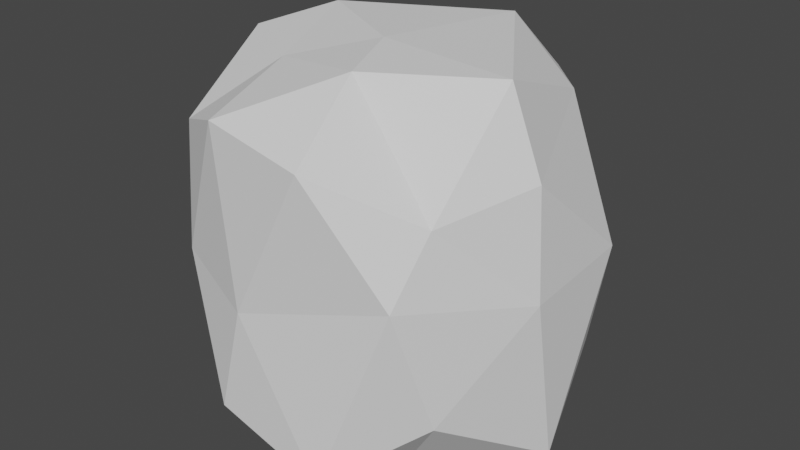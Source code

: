 # Source: boulder.blend  (saved by Blender 2.83.19; exported with 4.5.12 LTS)
import bpy
from mathutils import Matrix  # noqa: F401  (used for matrix-valued properties, if any)

bpy.ops.wm.read_factory_settings(use_empty=True)
scene = bpy.context.scene
scene.name = 'Scene'

# ---- collections
col_collection = bpy.data.collections.new('Collection'); scene.collection.children.link(col_collection)

# ---- world
world_world = bpy.data.worlds.new('World'); scene.world = world_world
world_world.use_nodes = True; world_world.node_tree.nodes.clear()
_N = world_world.node_tree.nodes; _L = world_world.node_tree.links
n0 = _N.new('ShaderNodeOutputWorld'); n0.name = 'World Output'; n0.location = (300, 300)
n1 = _N.new('ShaderNodeBackground'); n1.name = 'Background'; n1.location = (10, 300)
n1.inputs[0].default_value = (0.05088, 0.05088, 0.05088, 1.0)
_L.new(n1.outputs[0], n0.inputs[0])
n0.is_active_output = True
world_world.color = (0.05088, 0.05088, 0.05088)
world_world.use_sun_shadow = False
world_world.sun_shadow_jitter_overblur = 0.0

# ---- meshes
me_icosphere = bpy.data.meshes.new('Icosphere')
me_icosphere.from_pydata([(5.091e-33, 0.1033, -1.0), (0.7236, -0.62, -0.537), (-0.2764, -0.9539, -0.6807), (-0.9528, -0.1302, -0.4517), (-0.438, 0.9764, -0.5595), (0.782, 0.5661, -0.6223), (0.2764, -0.9584, 0.6807), (-0.7236, -0.647, 0.5684), (-0.7416, 0.5257, 0.5235), (0.2764, 0.9449, 0.6313), (0.9124, -0.1661, 0.5415), (-5.982e-18, -0.09429, 0.9731), (-0.1625, -0.6482, -0.9719), (0.4253, -0.4572, -0.9719), (0.2629, -0.9033, -0.9074), (0.9449, -3.499e-08, -0.9298), (0.4253, 0.5066, -0.9674), (-0.6963, -1.327e-08, -0.9494), (-0.6882, -0.5943, -0.5706), (-0.1625, 0.9041, -0.9719), (-0.9172, 0.5, -0.7547), (0.191, 0.9347, -0.409), (0.9511, -0.1788, -0.01796), (0.9511, 0.4257, 0.03143), (-0.1167, -0.9641, -0.1033), (0.6327, -0.809, 0.1033), (-0.9511, -0.3808, 0.1347), (-0.5878, -0.809, 0.0), (-0.5968, 0.7147, -0.1257), (-0.9511, 0.1743, 0.2155), (0.6462, 0.8719, -0.1796), (-0.00898, 1.0, 0.1212), (0.6882, -0.6122, 0.4315), (-0.2629, -0.9168, 0.7592), (-0.9135, 4.162e-08, 0.8355), (-0.4065, 0.9033, 0.6066), (0.6388, 0.5, 0.7143), (0.1625, -0.491, 0.9539), (0.7457, -0.1661, 0.9629), (-0.4253, -0.309, 0.8507), (-0.6498, 0.309, 0.936), (0.1625, 0.6975, 0.9449)], [], [(0, 13, 12), (1, 13, 15), (0, 12, 17), (0, 17, 19), (0, 19, 16), (1, 15, 22), (2, 14, 24), (3, 18, 26), (4, 20, 28), (5, 21, 30), (1, 22, 25), (2, 24, 27), (3, 26, 29), (4, 28, 31), (5, 30, 23), (6, 32, 37), (7, 33, 39), (8, 34, 40), (9, 35, 41), (10, 36, 38), (38, 41, 11), (38, 36, 41), (36, 9, 41), (41, 40, 11), (41, 35, 40), (35, 8, 40), (40, 39, 11), (40, 34, 39), (34, 7, 39), (39, 37, 11), (39, 33, 37), (33, 6, 37), (37, 38, 11), (37, 32, 38), (32, 10, 38), (23, 36, 10), (23, 30, 36), (30, 9, 36), (31, 35, 9), (31, 28, 35), (28, 8, 35), (29, 34, 8), (29, 26, 34), (26, 7, 34), (27, 33, 7), (27, 24, 33), (24, 6, 33), (25, 32, 6), (25, 22, 32), (22, 10, 32), (30, 31, 9), (30, 21, 31), (21, 4, 31), (28, 29, 8), (28, 20, 29), (20, 3, 29), (26, 27, 7), (26, 18, 27), (18, 2, 27), (24, 25, 6), (24, 14, 25), (14, 1, 25), (22, 23, 10), (22, 15, 23), (15, 5, 23), (16, 21, 5), (16, 19, 21), (19, 4, 21), (19, 20, 4), (19, 17, 20), (17, 3, 20), (17, 18, 3), (17, 12, 18), (12, 2, 18), (15, 16, 5), (15, 13, 16), (13, 0, 16), (12, 14, 2), (12, 13, 14), (13, 1, 14)])
_uv = me_icosphere.uv_layers.new(name='UVMap')
_uv.uv.foreach_set('vector', [0.8182, 0.0, 0.7727, 0.07873, 0.8636, 0.07873, 0.7273, 0.1575, 0.6818, 0.07873, 0.6364, 0.1575, 0.09091, 0.0, 0.04545, 0.07873, 0.1364, 0.07873, 0.2727, 0.0, 0.2273, 0.07873, 0.3182, 0.07873, 0.4545, 0.0, 0.4091, 0.07873, 0.5, 0.07873, 0.7273, 0.1575, 0.6364, 0.1575, 0.6818, 0.2362, 0.9091, 0.1575, 0.8182, 0.1575, 0.8636, 0.2362, 0.1818, 0.1575, 0.09091, 0.1575, 0.1364, 0.2362, 0.3636, 0.1575, 0.2727, 0.1575, 0.3182, 0.2362, 0.5455, 0.1575, 0.4545, 0.1575, 0.5, 0.2362, 0.7273, 0.1575, 0.6818, 0.2362, 0.7727, 0.2362, 0.9091, 0.1575, 0.8636, 0.2362, 0.9545, 0.2362, 0.1818, 0.1575, 0.1364, 0.2362, 0.2273, 0.2362, 0.3636, 0.1575, 0.3182, 0.2362, 0.4091, 0.2362, 0.5455, 0.1575, 0.5, 0.2362, 0.5909, 0.2362, 0.8182, 0.3149, 0.7273, 0.3149, 0.7727, 0.3937, 1.0, 0.3149, 0.9091, 0.3149, 0.9545, 0.3937, 0.2727, 0.3149, 0.1818, 0.3149, 0.2273, 0.3937, 0.4545, 0.3149, 0.3636, 0.3149, 0.4091, 0.3937, 0.6364, 0.3149, 0.5455, 0.3149, 0.5909, 0.3937, 0.5909, 0.3937, 0.5, 0.3937, 0.5455, 0.4724, 0.5909, 0.3937, 0.5455, 0.3149, 0.5, 0.3937, 0.5455, 0.3149, 0.4545, 0.3149, 0.5, 0.3937, 0.4091, 0.3937, 0.3182, 0.3937, 0.3636, 0.4724, 0.4091, 0.3937, 0.3636, 0.3149, 0.3182, 0.3937, 0.3636, 0.3149, 0.2727, 0.3149, 0.3182, 0.3937, 0.2273, 0.3937, 0.1364, 0.3937, 0.1818, 0.4724, 0.2273, 0.3937, 0.1818, 0.3149, 0.1364, 0.3937, 0.1818, 0.3149, 0.09091, 0.3149, 0.1364, 0.3937, 0.9545, 0.3937, 0.8636, 0.3937, 0.9091, 0.4724, 0.9545, 0.3937, 0.9091, 0.3149, 0.8636, 0.3937, 0.9091, 0.3149, 0.8182, 0.3149, 0.8636, 0.3937, 0.7727, 0.3937, 0.6818, 0.3937, 0.7273, 0.4724, 0.7727, 0.3937, 0.7273, 0.3149, 0.6818, 0.3937, 0.7273, 0.3149, 0.6364, 0.3149, 0.6818, 0.3937, 0.5909, 0.2362, 0.5455, 0.3149, 0.6364, 0.3149, 0.5909, 0.2362, 0.5, 0.2362, 0.5455, 0.3149, 0.5, 0.2362, 0.4545, 0.3149, 0.5455, 0.3149, 0.4091, 0.2362, 0.3636, 0.3149, 0.4545, 0.3149, 0.4091, 0.2362, 0.3182, 0.2362, 0.3636, 0.3149, 0.3182, 0.2362, 0.2727, 0.3149, 0.3636, 0.3149, 0.2273, 0.2362, 0.1818, 0.3149, 0.2727, 0.3149, 0.2273, 0.2362, 0.1364, 0.2362, 0.1818, 0.3149, 0.1364, 0.2362, 0.09091, 0.3149, 0.1818, 0.3149, 0.9545, 0.2362, 0.9091, 0.3149, 1.0, 0.3149, 0.9545, 0.2362, 0.8636, 0.2362, 0.9091, 0.3149, 0.8636, 0.2362, 0.8182, 0.3149, 0.9091, 0.3149, 0.7727, 0.2362, 0.7273, 0.3149, 0.8182, 0.3149, 0.7727, 0.2362, 0.6818, 0.2362, 0.7273, 0.3149, 0.6818, 0.2362, 0.6364, 0.3149, 0.7273, 0.3149, 0.5, 0.2362, 0.4091, 0.2362, 0.4545, 0.3149, 0.5, 0.2362, 0.4545, 0.1575, 0.4091, 0.2362, 0.4545, 0.1575, 0.3636, 0.1575, 0.4091, 0.2362, 0.3182, 0.2362, 0.2273, 0.2362, 0.2727, 0.3149, 0.3182, 0.2362, 0.2727, 0.1575, 0.2273, 0.2362, 0.2727, 0.1575, 0.1818, 0.1575, 0.2273, 0.2362, 0.1364, 0.2362, 0.04545, 0.2362, 0.09091, 0.3149, 0.1364, 0.2362, 0.09091, 0.1575, 0.04545, 0.2362, 0.09091, 0.1575, 0.0, 0.1575, 0.04545, 0.2362, 0.8636, 0.2362, 0.7727, 0.2362, 0.8182, 0.3149, 0.8636, 0.2362, 0.8182, 0.1575, 0.7727, 0.2362, 0.8182, 0.1575, 0.7273, 0.1575, 0.7727, 0.2362, 0.6818, 0.2362, 0.5909, 0.2362, 0.6364, 0.3149, 0.6818, 0.2362, 0.6364, 0.1575, 0.5909, 0.2362, 0.6364, 0.1575, 0.5455, 0.1575, 0.5909, 0.2362, 0.5, 0.07873, 0.4545, 0.1575, 0.5455, 0.1575, 0.5, 0.07873, 0.4091, 0.07873, 0.4545, 0.1575, 0.4091, 0.07873, 0.3636, 0.1575, 0.4545, 0.1575, 0.3182, 0.07873, 0.2727, 0.1575, 0.3636, 0.1575, 0.3182, 0.07873, 0.2273, 0.07873, 0.2727, 0.1575, 0.2273, 0.07873, 0.1818, 0.1575, 0.2727, 0.1575, 0.1364, 0.07873, 0.09091, 0.1575, 0.1818, 0.1575, 0.1364, 0.07873, 0.04545, 0.07873, 0.09091, 0.1575, 0.04545, 0.07873, 0.0, 0.1575, 0.09091, 0.1575, 0.6364, 0.1575, 0.5909, 0.07873, 0.5455, 0.1575, 0.6364, 0.1575, 0.6818, 0.07873, 0.5909, 0.07873, 0.6818, 0.07873, 0.6364, 0.0, 0.5909, 0.07873, 0.8636, 0.07873, 0.8182, 0.1575, 0.9091, 0.1575, 0.8636, 0.07873, 0.7727, 0.07873, 0.8182, 0.1575, 0.7727, 0.07873, 0.7273, 0.1575, 0.8182, 0.1575])
me_icosphere.use_remesh_fix_poles = True
me_icosphere.use_remesh_preserve_attributes = False
me_icosphere.use_mirror_vertex_groups = False
me_icosphere.update()

# ---- objects
ob_icosphere = bpy.data.objects.new('Icosphere', me_icosphere)

# ---- transforms, parenting, visibility, modifiers, constraints
ob_icosphere.location = (0.0, 0.0, 0.0)
ob_icosphere.lineart.crease_threshold = 0.0

# ---- collection membership
col_collection.objects.link(ob_icosphere)

# ---- scene / render settings (as saved in the file)
scene.frame_start = 1; scene.frame_end = 250; scene.frame_set(1)
scene.render.engine = 'BLENDER_EEVEE_NEXT'
scene.cycles.use_denoising = False
scene.cycles.samples = 128
scene.cycles.sampling_pattern = 'TABULATED_SOBOL'
scene.cycles.use_adaptive_sampling = False
scene.cycles.use_light_tree = False
scene.view_settings.view_transform = 'Filmic'
bpy.context.view_layer.update()

# ---- added for rendering (the .blend has no active camera and no usable light): camera, sun
cam_auto = bpy.data.cameras.new('AutoCamera')
cam_auto.lens = 50.0
cam_auto.sensor_width = 36.0
cam_auto.clip_end = 1000.0
ob_auto_camera = bpy.data.objects.new('AutoCamera', cam_auto)
scene.collection.objects.link(ob_auto_camera)
ob_auto_camera.location = (3.11965, -3.72667, 2.48295)
ob_auto_camera.rotation_euler = (1.09748, -7.21219e-08, 0.694738)
scene.camera = ob_auto_camera
light_auto_sun = bpy.data.lights.new('AutoSun', 'SUN')
light_auto_sun.energy = 3.0
light_auto_sun.angle = 0.0523599
ob_auto_sun = bpy.data.objects.new('AutoSun', light_auto_sun)
scene.collection.objects.link(ob_auto_sun)
ob_auto_sun.rotation_euler = (0.872665, 0.174533, 0.523599)
bpy.context.view_layer.update()
